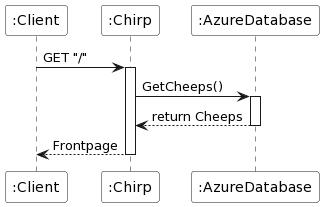

The diagram above was rendered by PlantUML. Its source (embedded in the PNG):
@startuml
participant ":Client" as Client #white
participant ":Chirp" as Chirp #white
participant ":AzureDatabase" as DB #white


Client -> Chirp: GET "/"
Activate Chirp

Chirp -> DB: GetCheeps()
Activate DB

DB --> Chirp: return Cheeps
Deactivate DB

Chirp --> Client: Frontpage
Deactivate Chirp

' group alt - Authenticated
' end group



/'
With a UML sequence diagram, illustrate the flow of messages and
data through your Chirp! application.
Start with an HTTP request that is send by an unauthorized user
to the root endpoint of your application and end with the 
completely rendered web-page that is returned to the user.
'/
@enduml